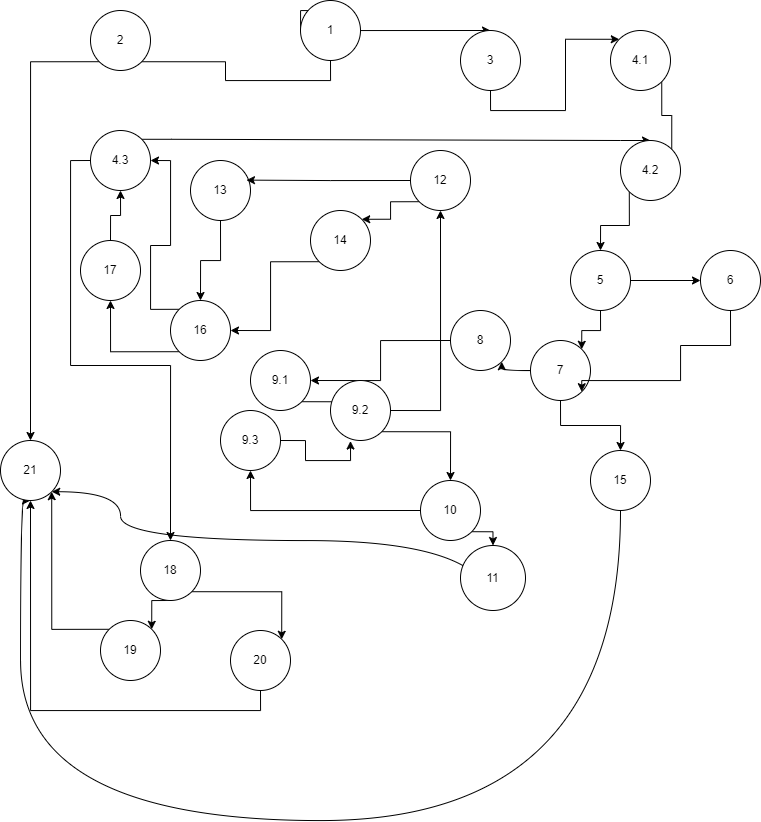

The diagram above was exported from draw.io. Its source (the exported page's mxGraphModel, read from the mxfile embedded in the PNG):
<mxGraphModel dx="1317" dy="807" grid="1" gridSize="10" guides="1" tooltips="1" connect="1" arrows="1" fold="1" page="1" pageScale="1" pageWidth="827" pageHeight="1169" math="0" shadow="0">
  <root>
    <mxCell id="0" />
    <mxCell id="1" parent="0" />
    <mxCell id="IpQNXpDYDBS1QDhVHyTx-29" style="edgeStyle=orthogonalEdgeStyle;rounded=0;orthogonalLoop=1;jettySize=auto;html=1;exitX=1;exitY=0.5;exitDx=0;exitDy=0;entryX=0.5;entryY=0;entryDx=0;entryDy=0;" edge="1" parent="1" source="IpQNXpDYDBS1QDhVHyTx-1" target="IpQNXpDYDBS1QDhVHyTx-6">
      <mxGeometry relative="1" as="geometry">
        <mxPoint x="480" y="10" as="targetPoint" />
        <Array as="points">
          <mxPoint x="310" y="40" />
          <mxPoint x="310" y="20" />
          <mxPoint x="320" y="20" />
          <mxPoint x="320" y="40" />
        </Array>
      </mxGeometry>
    </mxCell>
    <mxCell id="IpQNXpDYDBS1QDhVHyTx-30" style="edgeStyle=orthogonalEdgeStyle;rounded=0;orthogonalLoop=1;jettySize=auto;html=1;exitX=0.5;exitY=1;exitDx=0;exitDy=0;entryX=0;entryY=1;entryDx=0;entryDy=0;" edge="1" parent="1" source="IpQNXpDYDBS1QDhVHyTx-1" target="IpQNXpDYDBS1QDhVHyTx-3">
      <mxGeometry relative="1" as="geometry">
        <mxPoint x="290" y="100" as="targetPoint" />
      </mxGeometry>
    </mxCell>
    <mxCell id="IpQNXpDYDBS1QDhVHyTx-1" value="1" style="ellipse;whiteSpace=wrap;html=1;aspect=fixed;" vertex="1" parent="1">
      <mxGeometry x="310" y="10" width="60" height="60" as="geometry" />
    </mxCell>
    <mxCell id="IpQNXpDYDBS1QDhVHyTx-43" style="edgeStyle=orthogonalEdgeStyle;rounded=0;orthogonalLoop=1;jettySize=auto;html=1;exitX=1;exitY=1;exitDx=0;exitDy=0;entryX=0;entryY=0;entryDx=0;entryDy=0;" edge="1" parent="1" source="IpQNXpDYDBS1QDhVHyTx-2" target="IpQNXpDYDBS1QDhVHyTx-22">
      <mxGeometry relative="1" as="geometry" />
    </mxCell>
    <mxCell id="IpQNXpDYDBS1QDhVHyTx-2" value="9.1" style="ellipse;whiteSpace=wrap;html=1;aspect=fixed;" vertex="1" parent="1">
      <mxGeometry x="260" y="360" width="60" height="60" as="geometry" />
    </mxCell>
    <mxCell id="IpQNXpDYDBS1QDhVHyTx-65" style="edgeStyle=orthogonalEdgeStyle;rounded=0;orthogonalLoop=1;jettySize=auto;html=1;exitX=0;exitY=1;exitDx=0;exitDy=0;entryX=0.5;entryY=0;entryDx=0;entryDy=0;" edge="1" parent="1" source="IpQNXpDYDBS1QDhVHyTx-3" target="IpQNXpDYDBS1QDhVHyTx-25">
      <mxGeometry relative="1" as="geometry" />
    </mxCell>
    <mxCell id="IpQNXpDYDBS1QDhVHyTx-3" value="2" style="ellipse;whiteSpace=wrap;html=1;aspect=fixed;" vertex="1" parent="1">
      <mxGeometry x="100" y="20" width="60" height="60" as="geometry" />
    </mxCell>
    <mxCell id="IpQNXpDYDBS1QDhVHyTx-42" style="edgeStyle=orthogonalEdgeStyle;rounded=0;orthogonalLoop=1;jettySize=auto;html=1;exitX=0;exitY=0.5;exitDx=0;exitDy=0;entryX=1;entryY=0.5;entryDx=0;entryDy=0;" edge="1" parent="1" source="IpQNXpDYDBS1QDhVHyTx-4" target="IpQNXpDYDBS1QDhVHyTx-2">
      <mxGeometry relative="1" as="geometry" />
    </mxCell>
    <mxCell id="IpQNXpDYDBS1QDhVHyTx-4" value="8" style="ellipse;whiteSpace=wrap;html=1;aspect=fixed;" vertex="1" parent="1">
      <mxGeometry x="460" y="320" width="60" height="60" as="geometry" />
    </mxCell>
    <mxCell id="IpQNXpDYDBS1QDhVHyTx-45" style="edgeStyle=orthogonalEdgeStyle;rounded=0;orthogonalLoop=1;jettySize=auto;html=1;exitX=1;exitY=1;exitDx=0;exitDy=0;entryX=0.5;entryY=0;entryDx=0;entryDy=0;" edge="1" parent="1" source="IpQNXpDYDBS1QDhVHyTx-5" target="IpQNXpDYDBS1QDhVHyTx-11">
      <mxGeometry relative="1" as="geometry" />
    </mxCell>
    <mxCell id="IpQNXpDYDBS1QDhVHyTx-47" style="edgeStyle=orthogonalEdgeStyle;rounded=0;orthogonalLoop=1;jettySize=auto;html=1;exitX=0;exitY=0.5;exitDx=0;exitDy=0;entryX=0.5;entryY=1;entryDx=0;entryDy=0;" edge="1" parent="1" source="IpQNXpDYDBS1QDhVHyTx-5" target="IpQNXpDYDBS1QDhVHyTx-21">
      <mxGeometry relative="1" as="geometry" />
    </mxCell>
    <mxCell id="IpQNXpDYDBS1QDhVHyTx-5" value="10" style="ellipse;whiteSpace=wrap;html=1;aspect=fixed;" vertex="1" parent="1">
      <mxGeometry x="430" y="490" width="60" height="60" as="geometry" />
    </mxCell>
    <mxCell id="IpQNXpDYDBS1QDhVHyTx-31" style="edgeStyle=orthogonalEdgeStyle;rounded=0;orthogonalLoop=1;jettySize=auto;html=1;exitX=0.5;exitY=1;exitDx=0;exitDy=0;entryX=0;entryY=0;entryDx=0;entryDy=0;" edge="1" parent="1" source="IpQNXpDYDBS1QDhVHyTx-6" target="IpQNXpDYDBS1QDhVHyTx-8">
      <mxGeometry relative="1" as="geometry" />
    </mxCell>
    <mxCell id="IpQNXpDYDBS1QDhVHyTx-6" value="3" style="ellipse;whiteSpace=wrap;html=1;aspect=fixed;" vertex="1" parent="1">
      <mxGeometry x="470" y="40" width="60" height="60" as="geometry" />
    </mxCell>
    <mxCell id="IpQNXpDYDBS1QDhVHyTx-37" style="edgeStyle=orthogonalEdgeStyle;rounded=0;orthogonalLoop=1;jettySize=auto;html=1;exitX=0.5;exitY=1;exitDx=0;exitDy=0;" edge="1" parent="1" source="IpQNXpDYDBS1QDhVHyTx-7" target="IpQNXpDYDBS1QDhVHyTx-16">
      <mxGeometry relative="1" as="geometry" />
    </mxCell>
    <mxCell id="IpQNXpDYDBS1QDhVHyTx-41" style="edgeStyle=orthogonalEdgeStyle;rounded=0;orthogonalLoop=1;jettySize=auto;html=1;exitX=0;exitY=0.5;exitDx=0;exitDy=0;entryX=1;entryY=1;entryDx=0;entryDy=0;curved=1;" edge="1" parent="1" source="IpQNXpDYDBS1QDhVHyTx-7" target="IpQNXpDYDBS1QDhVHyTx-4">
      <mxGeometry relative="1" as="geometry" />
    </mxCell>
    <mxCell id="IpQNXpDYDBS1QDhVHyTx-7" value="7" style="ellipse;whiteSpace=wrap;html=1;aspect=fixed;" vertex="1" parent="1">
      <mxGeometry x="540" y="350" width="60" height="60" as="geometry" />
    </mxCell>
    <mxCell id="IpQNXpDYDBS1QDhVHyTx-32" style="edgeStyle=orthogonalEdgeStyle;rounded=0;orthogonalLoop=1;jettySize=auto;html=1;exitX=1;exitY=0;exitDx=0;exitDy=0;entryX=1;entryY=1;entryDx=0;entryDy=0;" edge="1" parent="1" source="IpQNXpDYDBS1QDhVHyTx-8" target="IpQNXpDYDBS1QDhVHyTx-24">
      <mxGeometry relative="1" as="geometry" />
    </mxCell>
    <mxCell id="IpQNXpDYDBS1QDhVHyTx-8" value="4.1" style="ellipse;whiteSpace=wrap;html=1;aspect=fixed;" vertex="1" parent="1">
      <mxGeometry x="620" y="40" width="60" height="60" as="geometry" />
    </mxCell>
    <mxCell id="IpQNXpDYDBS1QDhVHyTx-34" style="edgeStyle=orthogonalEdgeStyle;rounded=0;orthogonalLoop=1;jettySize=auto;html=1;exitX=1;exitY=0.5;exitDx=0;exitDy=0;entryX=0;entryY=0.5;entryDx=0;entryDy=0;" edge="1" parent="1" source="IpQNXpDYDBS1QDhVHyTx-9" target="IpQNXpDYDBS1QDhVHyTx-10">
      <mxGeometry relative="1" as="geometry" />
    </mxCell>
    <mxCell id="IpQNXpDYDBS1QDhVHyTx-35" style="edgeStyle=orthogonalEdgeStyle;rounded=0;orthogonalLoop=1;jettySize=auto;html=1;exitX=0.5;exitY=1;exitDx=0;exitDy=0;entryX=1;entryY=0;entryDx=0;entryDy=0;" edge="1" parent="1" source="IpQNXpDYDBS1QDhVHyTx-9" target="IpQNXpDYDBS1QDhVHyTx-7">
      <mxGeometry relative="1" as="geometry" />
    </mxCell>
    <mxCell id="IpQNXpDYDBS1QDhVHyTx-9" value="5" style="ellipse;whiteSpace=wrap;html=1;aspect=fixed;" vertex="1" parent="1">
      <mxGeometry x="580" y="260" width="60" height="60" as="geometry" />
    </mxCell>
    <mxCell id="IpQNXpDYDBS1QDhVHyTx-36" style="edgeStyle=orthogonalEdgeStyle;rounded=0;orthogonalLoop=1;jettySize=auto;html=1;exitX=0.5;exitY=1;exitDx=0;exitDy=0;entryX=1;entryY=1;entryDx=0;entryDy=0;" edge="1" parent="1" source="IpQNXpDYDBS1QDhVHyTx-10" target="IpQNXpDYDBS1QDhVHyTx-7">
      <mxGeometry relative="1" as="geometry">
        <mxPoint x="690" y="390" as="targetPoint" />
        <Array as="points">
          <mxPoint x="740" y="355" />
          <mxPoint x="690" y="355" />
          <mxPoint x="690" y="390" />
          <mxPoint x="591" y="390" />
        </Array>
      </mxGeometry>
    </mxCell>
    <mxCell id="IpQNXpDYDBS1QDhVHyTx-10" value="6" style="ellipse;whiteSpace=wrap;html=1;aspect=fixed;" vertex="1" parent="1">
      <mxGeometry x="710" y="260" width="60" height="60" as="geometry" />
    </mxCell>
    <mxCell id="IpQNXpDYDBS1QDhVHyTx-46" style="edgeStyle=orthogonalEdgeStyle;rounded=0;orthogonalLoop=1;jettySize=auto;html=1;exitX=0.5;exitY=1;exitDx=0;exitDy=0;entryX=1;entryY=1;entryDx=0;entryDy=0;curved=1;" edge="1" parent="1" source="IpQNXpDYDBS1QDhVHyTx-11" target="IpQNXpDYDBS1QDhVHyTx-25">
      <mxGeometry relative="1" as="geometry">
        <Array as="points">
          <mxPoint x="502" y="550" />
          <mxPoint x="130" y="550" />
          <mxPoint x="130" y="501" />
        </Array>
      </mxGeometry>
    </mxCell>
    <mxCell id="IpQNXpDYDBS1QDhVHyTx-11" value="11" style="ellipse;whiteSpace=wrap;html=1;aspect=fixed;" vertex="1" parent="1">
      <mxGeometry x="470" y="555" width="65" height="65" as="geometry" />
    </mxCell>
    <mxCell id="IpQNXpDYDBS1QDhVHyTx-51" style="edgeStyle=orthogonalEdgeStyle;rounded=0;orthogonalLoop=1;jettySize=auto;html=1;exitX=0;exitY=1;exitDx=0;exitDy=0;entryX=1;entryY=0;entryDx=0;entryDy=0;" edge="1" parent="1" source="IpQNXpDYDBS1QDhVHyTx-12" target="IpQNXpDYDBS1QDhVHyTx-17">
      <mxGeometry relative="1" as="geometry" />
    </mxCell>
    <mxCell id="IpQNXpDYDBS1QDhVHyTx-12" value="12" style="ellipse;whiteSpace=wrap;html=1;aspect=fixed;" vertex="1" parent="1">
      <mxGeometry x="420" y="160" width="60" height="60" as="geometry" />
    </mxCell>
    <mxCell id="IpQNXpDYDBS1QDhVHyTx-52" style="edgeStyle=orthogonalEdgeStyle;rounded=0;orthogonalLoop=1;jettySize=auto;html=1;exitX=0.5;exitY=1;exitDx=0;exitDy=0;entryX=0.5;entryY=0;entryDx=0;entryDy=0;" edge="1" parent="1" source="IpQNXpDYDBS1QDhVHyTx-13" target="IpQNXpDYDBS1QDhVHyTx-15">
      <mxGeometry relative="1" as="geometry" />
    </mxCell>
    <mxCell id="IpQNXpDYDBS1QDhVHyTx-13" value="13" style="ellipse;whiteSpace=wrap;html=1;aspect=fixed;" vertex="1" parent="1">
      <mxGeometry x="200" y="170" width="60" height="60" as="geometry" />
    </mxCell>
    <mxCell id="IpQNXpDYDBS1QDhVHyTx-57" style="edgeStyle=orthogonalEdgeStyle;rounded=0;orthogonalLoop=1;jettySize=auto;html=1;exitX=0.5;exitY=0;exitDx=0;exitDy=0;entryX=0.5;entryY=1;entryDx=0;entryDy=0;" edge="1" parent="1" source="IpQNXpDYDBS1QDhVHyTx-14" target="IpQNXpDYDBS1QDhVHyTx-23">
      <mxGeometry relative="1" as="geometry" />
    </mxCell>
    <mxCell id="IpQNXpDYDBS1QDhVHyTx-14" value="17" style="ellipse;whiteSpace=wrap;html=1;aspect=fixed;" vertex="1" parent="1">
      <mxGeometry x="90" y="250" width="60" height="60" as="geometry" />
    </mxCell>
    <mxCell id="IpQNXpDYDBS1QDhVHyTx-54" style="edgeStyle=orthogonalEdgeStyle;rounded=0;orthogonalLoop=1;jettySize=auto;html=1;exitX=0;exitY=1;exitDx=0;exitDy=0;entryX=0.5;entryY=1;entryDx=0;entryDy=0;" edge="1" parent="1" source="IpQNXpDYDBS1QDhVHyTx-15" target="IpQNXpDYDBS1QDhVHyTx-14">
      <mxGeometry relative="1" as="geometry" />
    </mxCell>
    <mxCell id="IpQNXpDYDBS1QDhVHyTx-56" style="edgeStyle=orthogonalEdgeStyle;rounded=0;orthogonalLoop=1;jettySize=auto;html=1;exitX=0;exitY=0;exitDx=0;exitDy=0;entryX=1;entryY=0.5;entryDx=0;entryDy=0;" edge="1" parent="1" source="IpQNXpDYDBS1QDhVHyTx-15" target="IpQNXpDYDBS1QDhVHyTx-23">
      <mxGeometry relative="1" as="geometry" />
    </mxCell>
    <mxCell id="IpQNXpDYDBS1QDhVHyTx-15" value="16" style="ellipse;whiteSpace=wrap;html=1;aspect=fixed;" vertex="1" parent="1">
      <mxGeometry x="180" y="310" width="60" height="60" as="geometry" />
    </mxCell>
    <mxCell id="IpQNXpDYDBS1QDhVHyTx-39" style="edgeStyle=orthogonalEdgeStyle;rounded=0;orthogonalLoop=1;jettySize=auto;html=1;exitX=0.5;exitY=1;exitDx=0;exitDy=0;curved=1;entryX=0.5;entryY=1;entryDx=0;entryDy=0;" edge="1" parent="1" source="IpQNXpDYDBS1QDhVHyTx-16" target="IpQNXpDYDBS1QDhVHyTx-25">
      <mxGeometry relative="1" as="geometry">
        <mxPoint x="630.7692307692305" y="730" as="targetPoint" />
        <Array as="points">
          <mxPoint x="630" y="830" />
          <mxPoint x="30" y="830" />
          <mxPoint x="30" y="510" />
        </Array>
      </mxGeometry>
    </mxCell>
    <mxCell id="IpQNXpDYDBS1QDhVHyTx-16" value="15" style="ellipse;whiteSpace=wrap;html=1;aspect=fixed;" vertex="1" parent="1">
      <mxGeometry x="600" y="460" width="60" height="60" as="geometry" />
    </mxCell>
    <mxCell id="IpQNXpDYDBS1QDhVHyTx-53" style="edgeStyle=orthogonalEdgeStyle;rounded=0;orthogonalLoop=1;jettySize=auto;html=1;exitX=0;exitY=1;exitDx=0;exitDy=0;entryX=1;entryY=0.5;entryDx=0;entryDy=0;" edge="1" parent="1" source="IpQNXpDYDBS1QDhVHyTx-17" target="IpQNXpDYDBS1QDhVHyTx-15">
      <mxGeometry relative="1" as="geometry" />
    </mxCell>
    <mxCell id="IpQNXpDYDBS1QDhVHyTx-17" value="14" style="ellipse;whiteSpace=wrap;html=1;aspect=fixed;" vertex="1" parent="1">
      <mxGeometry x="320" y="220" width="60" height="60" as="geometry" />
    </mxCell>
    <mxCell id="IpQNXpDYDBS1QDhVHyTx-64" style="edgeStyle=orthogonalEdgeStyle;rounded=0;orthogonalLoop=1;jettySize=auto;html=1;exitX=0.5;exitY=1;exitDx=0;exitDy=0;entryX=0.5;entryY=1;entryDx=0;entryDy=0;" edge="1" parent="1" source="IpQNXpDYDBS1QDhVHyTx-18" target="IpQNXpDYDBS1QDhVHyTx-25">
      <mxGeometry relative="1" as="geometry" />
    </mxCell>
    <mxCell id="IpQNXpDYDBS1QDhVHyTx-18" value="20" style="ellipse;whiteSpace=wrap;html=1;aspect=fixed;" vertex="1" parent="1">
      <mxGeometry x="240" y="640" width="60" height="60" as="geometry" />
    </mxCell>
    <mxCell id="IpQNXpDYDBS1QDhVHyTx-63" style="edgeStyle=orthogonalEdgeStyle;rounded=0;orthogonalLoop=1;jettySize=auto;html=1;exitX=0;exitY=0;exitDx=0;exitDy=0;entryX=1;entryY=1;entryDx=0;entryDy=0;" edge="1" parent="1" source="IpQNXpDYDBS1QDhVHyTx-19" target="IpQNXpDYDBS1QDhVHyTx-25">
      <mxGeometry relative="1" as="geometry" />
    </mxCell>
    <mxCell id="IpQNXpDYDBS1QDhVHyTx-19" value="19" style="ellipse;whiteSpace=wrap;html=1;aspect=fixed;" vertex="1" parent="1">
      <mxGeometry x="110" y="630" width="60" height="60" as="geometry" />
    </mxCell>
    <mxCell id="IpQNXpDYDBS1QDhVHyTx-61" style="edgeStyle=orthogonalEdgeStyle;rounded=0;orthogonalLoop=1;jettySize=auto;html=1;exitX=0.5;exitY=1;exitDx=0;exitDy=0;entryX=1;entryY=0;entryDx=0;entryDy=0;" edge="1" parent="1" source="IpQNXpDYDBS1QDhVHyTx-20" target="IpQNXpDYDBS1QDhVHyTx-19">
      <mxGeometry relative="1" as="geometry" />
    </mxCell>
    <mxCell id="IpQNXpDYDBS1QDhVHyTx-62" style="edgeStyle=orthogonalEdgeStyle;rounded=0;orthogonalLoop=1;jettySize=auto;html=1;exitX=1;exitY=1;exitDx=0;exitDy=0;entryX=1;entryY=0;entryDx=0;entryDy=0;" edge="1" parent="1" source="IpQNXpDYDBS1QDhVHyTx-20" target="IpQNXpDYDBS1QDhVHyTx-18">
      <mxGeometry relative="1" as="geometry" />
    </mxCell>
    <mxCell id="IpQNXpDYDBS1QDhVHyTx-20" value="18" style="ellipse;whiteSpace=wrap;html=1;aspect=fixed;" vertex="1" parent="1">
      <mxGeometry x="150" y="550" width="60" height="60" as="geometry" />
    </mxCell>
    <mxCell id="IpQNXpDYDBS1QDhVHyTx-21" value="9.3" style="ellipse;whiteSpace=wrap;html=1;aspect=fixed;" vertex="1" parent="1">
      <mxGeometry x="230" y="420" width="60" height="60" as="geometry" />
    </mxCell>
    <mxCell id="IpQNXpDYDBS1QDhVHyTx-44" style="edgeStyle=orthogonalEdgeStyle;rounded=0;orthogonalLoop=1;jettySize=auto;html=1;exitX=1;exitY=1;exitDx=0;exitDy=0;entryX=0.5;entryY=0;entryDx=0;entryDy=0;" edge="1" parent="1" source="IpQNXpDYDBS1QDhVHyTx-22" target="IpQNXpDYDBS1QDhVHyTx-5">
      <mxGeometry relative="1" as="geometry" />
    </mxCell>
    <mxCell id="IpQNXpDYDBS1QDhVHyTx-49" style="edgeStyle=orthogonalEdgeStyle;rounded=0;orthogonalLoop=1;jettySize=auto;html=1;exitX=1;exitY=0.5;exitDx=0;exitDy=0;entryX=0.5;entryY=1;entryDx=0;entryDy=0;" edge="1" parent="1" source="IpQNXpDYDBS1QDhVHyTx-22" target="IpQNXpDYDBS1QDhVHyTx-12">
      <mxGeometry relative="1" as="geometry" />
    </mxCell>
    <mxCell id="IpQNXpDYDBS1QDhVHyTx-22" value="9.2" style="ellipse;whiteSpace=wrap;html=1;aspect=fixed;" vertex="1" parent="1">
      <mxGeometry x="340" y="390" width="60" height="60" as="geometry" />
    </mxCell>
    <mxCell id="IpQNXpDYDBS1QDhVHyTx-58" style="edgeStyle=entityRelationEdgeStyle;rounded=0;orthogonalLoop=1;jettySize=auto;html=1;exitX=1;exitY=0;exitDx=0;exitDy=0;entryX=0.5;entryY=0;entryDx=0;entryDy=0;" edge="1" parent="1" source="IpQNXpDYDBS1QDhVHyTx-23" target="IpQNXpDYDBS1QDhVHyTx-24">
      <mxGeometry relative="1" as="geometry">
        <Array as="points">
          <mxPoint x="410" y="120" />
          <mxPoint x="420" y="120" />
          <mxPoint x="410" y="110" />
        </Array>
      </mxGeometry>
    </mxCell>
    <mxCell id="IpQNXpDYDBS1QDhVHyTx-60" style="edgeStyle=orthogonalEdgeStyle;rounded=0;orthogonalLoop=1;jettySize=auto;html=1;exitX=0;exitY=0.5;exitDx=0;exitDy=0;entryX=0.5;entryY=0;entryDx=0;entryDy=0;" edge="1" parent="1" source="IpQNXpDYDBS1QDhVHyTx-23" target="IpQNXpDYDBS1QDhVHyTx-20">
      <mxGeometry relative="1" as="geometry" />
    </mxCell>
    <mxCell id="IpQNXpDYDBS1QDhVHyTx-23" value="4.3" style="ellipse;whiteSpace=wrap;html=1;aspect=fixed;" vertex="1" parent="1">
      <mxGeometry x="100" y="140" width="60" height="60" as="geometry" />
    </mxCell>
    <mxCell id="IpQNXpDYDBS1QDhVHyTx-33" style="edgeStyle=orthogonalEdgeStyle;rounded=0;orthogonalLoop=1;jettySize=auto;html=1;exitX=0;exitY=1;exitDx=0;exitDy=0;entryX=0.5;entryY=0;entryDx=0;entryDy=0;" edge="1" parent="1" source="IpQNXpDYDBS1QDhVHyTx-24" target="IpQNXpDYDBS1QDhVHyTx-9">
      <mxGeometry relative="1" as="geometry" />
    </mxCell>
    <mxCell id="IpQNXpDYDBS1QDhVHyTx-24" value="4.2" style="ellipse;whiteSpace=wrap;html=1;aspect=fixed;" vertex="1" parent="1">
      <mxGeometry x="630" y="150" width="60" height="60" as="geometry" />
    </mxCell>
    <mxCell id="IpQNXpDYDBS1QDhVHyTx-25" value="21" style="ellipse;whiteSpace=wrap;html=1;aspect=fixed;" vertex="1" parent="1">
      <mxGeometry x="10" y="450" width="60" height="60" as="geometry" />
    </mxCell>
    <mxCell id="IpQNXpDYDBS1QDhVHyTx-27" style="edgeStyle=orthogonalEdgeStyle;rounded=0;orthogonalLoop=1;jettySize=auto;html=1;exitX=0.5;exitY=1;exitDx=0;exitDy=0;" edge="1" parent="1" source="IpQNXpDYDBS1QDhVHyTx-18" target="IpQNXpDYDBS1QDhVHyTx-18">
      <mxGeometry relative="1" as="geometry" />
    </mxCell>
    <mxCell id="IpQNXpDYDBS1QDhVHyTx-48" style="edgeStyle=orthogonalEdgeStyle;rounded=0;orthogonalLoop=1;jettySize=auto;html=1;exitX=1;exitY=0.5;exitDx=0;exitDy=0;entryX=0.333;entryY=1.009;entryDx=0;entryDy=0;entryPerimeter=0;" edge="1" parent="1" source="IpQNXpDYDBS1QDhVHyTx-21" target="IpQNXpDYDBS1QDhVHyTx-22">
      <mxGeometry relative="1" as="geometry" />
    </mxCell>
    <mxCell id="IpQNXpDYDBS1QDhVHyTx-50" style="edgeStyle=orthogonalEdgeStyle;rounded=0;orthogonalLoop=1;jettySize=auto;html=1;exitX=0;exitY=0.5;exitDx=0;exitDy=0;entryX=0.933;entryY=0.327;entryDx=0;entryDy=0;entryPerimeter=0;" edge="1" parent="1" source="IpQNXpDYDBS1QDhVHyTx-12" target="IpQNXpDYDBS1QDhVHyTx-13">
      <mxGeometry relative="1" as="geometry" />
    </mxCell>
  </root>
</mxGraphModel>